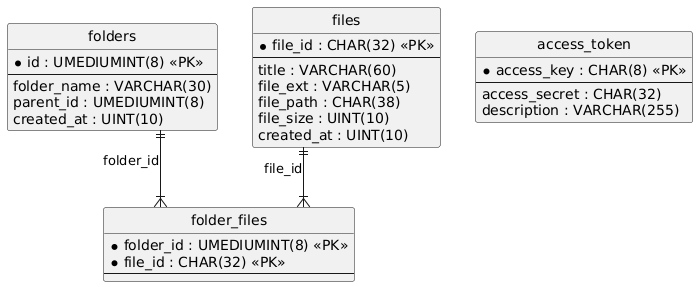

The diagram above was rendered by PlantUML. Its source (embedded in the PNG):
@startuml
hide circle
skinparam linetype ortho

entity "folders" as folders {
  * id : UMEDIUMINT(8) <<PK>>
  --
  folder_name : VARCHAR(30)
  parent_id : UMEDIUMINT(8)
  created_at : UINT(10)
}

entity "files" as files {
  * file_id : CHAR(32) <<PK>>
  --
  title : VARCHAR(60)
  file_ext : VARCHAR(5)
  file_path : CHAR(38)
  file_size : UINT(10)
  created_at : UINT(10)
}

entity "folder_files" as folder_files {
  * folder_id : UMEDIUMINT(8) <<PK>>
  * file_id : CHAR(32) <<PK>>
  --
}

entity "access_token" as access_token {
  * access_key : CHAR(8) <<PK>>
  --
  access_secret : CHAR(32)
  description : VARCHAR(255)
}

files ||--|{ folder_files : "file_id"
folders ||--|{ folder_files : "folder_id"
@enduml